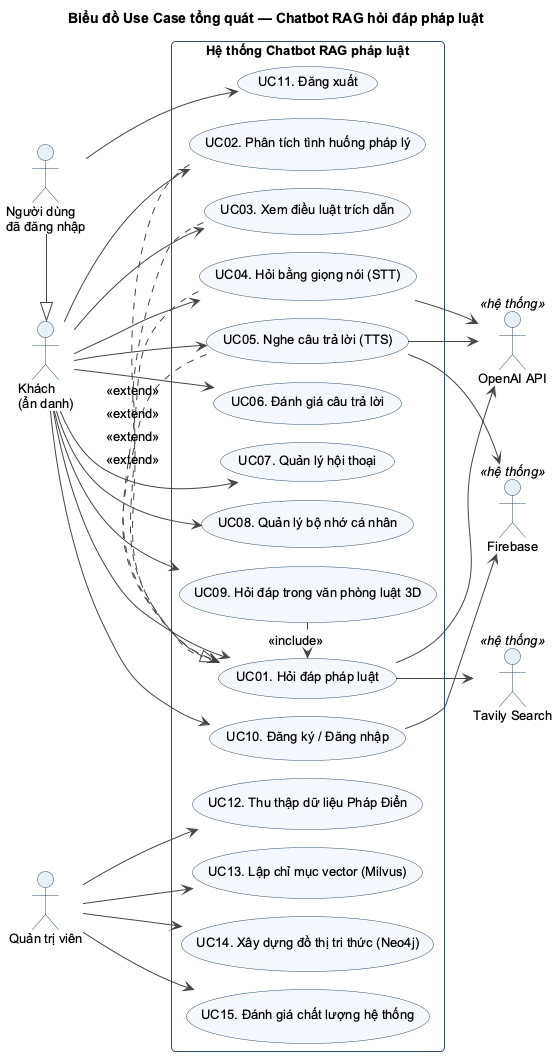

The diagram above was rendered by PlantUML. Its source (embedded in the PNG):
@startuml UC_TongQuat
!pragma layout smetana
!include _style.iuml
title Biểu đồ Use Case tổng quát — Chatbot RAG hỏi đáp pháp luật
left to right direction

actor "Khách\n(ẩn danh)" as Guest
actor "Người dùng\nđã đăng nhập" as Member
actor "Quản trị viên" as Admin
actor "OpenAI API" as OpenAI <<hệ thống>>
actor "Firebase" as Firebase <<hệ thống>>
actor "Tavily Search" as Tavily <<hệ thống>>
Member -|> Guest

rectangle "Hệ thống Chatbot RAG pháp luật" {
  usecase "UC01. Hỏi đáp pháp luật" as UC01
  usecase "UC02. Phân tích tình huống pháp lý" as UC02
  usecase "UC03. Xem điều luật trích dẫn" as UC03
  usecase "UC04. Hỏi bằng giọng nói (STT)" as UC04
  usecase "UC05. Nghe câu trả lời (TTS)" as UC05
  usecase "UC06. Đánh giá câu trả lời" as UC06
  usecase "UC07. Quản lý hội thoại" as UC07
  usecase "UC08. Quản lý bộ nhớ cá nhân" as UC08
  usecase "UC09. Hỏi đáp trong văn phòng luật 3D" as UC09
  usecase "UC10. Đăng ký / Đăng nhập" as UC10
  usecase "UC11. Đăng xuất" as UC11
  usecase "UC12. Thu thập dữ liệu Pháp Điển" as UC12
  usecase "UC13. Lập chỉ mục vector (Milvus)" as UC13
  usecase "UC14. Xây dựng đồ thị tri thức (Neo4j)" as UC14
  usecase "UC15. Đánh giá chất lượng hệ thống" as UC15
}

Guest --> UC01
Guest --> UC02
Guest --> UC03
Guest --> UC04
Guest --> UC05
Guest --> UC06
Guest --> UC07
Guest --> UC08
Guest --> UC09
Guest --> UC10
Member --> UC11

Admin --> UC12
Admin --> UC13
Admin --> UC14
Admin --> UC15

UC02 .|> UC01 : <<extend>>
UC03 .> UC01 : <<extend>>
UC04 .> UC01 : <<extend>>
UC05 .> UC01 : <<extend>>
UC09 .> UC01 : <<include>>

UC01 --> OpenAI
UC04 --> OpenAI
UC05 --> OpenAI
UC01 --> Tavily
UC10 --> Firebase
UC05 --> Firebase
@enduml